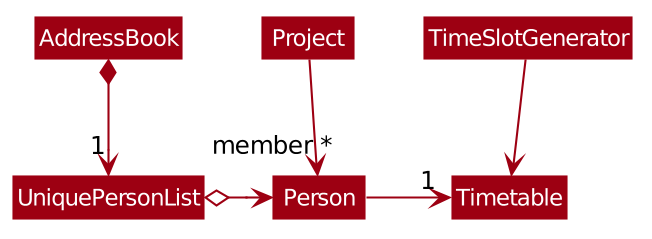

The diagram above was rendered by PlantUML. Its source (embedded in the PNG):
@startuml








skinparam BackgroundColor #FFFFFFF

skinparam Shadowing false

skinparam Class {
    FontColor #FFFFFF
    BorderThickness 1
    BorderColor #FFFFFF
    StereotypeFontColor #FFFFFF
    FontName Arial
}

skinparam Actor {
    BorderColor #000000
    Color #000000
    FontName Arial
}

skinparam Sequence {
    MessageAlign center
    BoxFontSize 15
    BoxPadding 0
    BoxFontColor #FFFFFF
    FontName Arial
}

skinparam Participant {
    FontColor #FFFFFFF
    Padding 20
}

skinparam MinClassWidth 50
skinparam ParticipantPadding 10
skinparam Shadowing false
skinparam DefaultTextAlignment center
skinparam packageStyle Rectangle

hide footbox
hide members
hide circle
skinparam arrowThickness 1.1
skinparam arrowColor #9D0012
skinparam classBackgroundColor #9D0012

AddressBook *-down-> "1" UniquePersonList
UniquePersonList o-right-> Person
Project --> "member *" Person
Person -> "1" Timetable
TimeSlotGenerator -down-> Timetable
@enduml